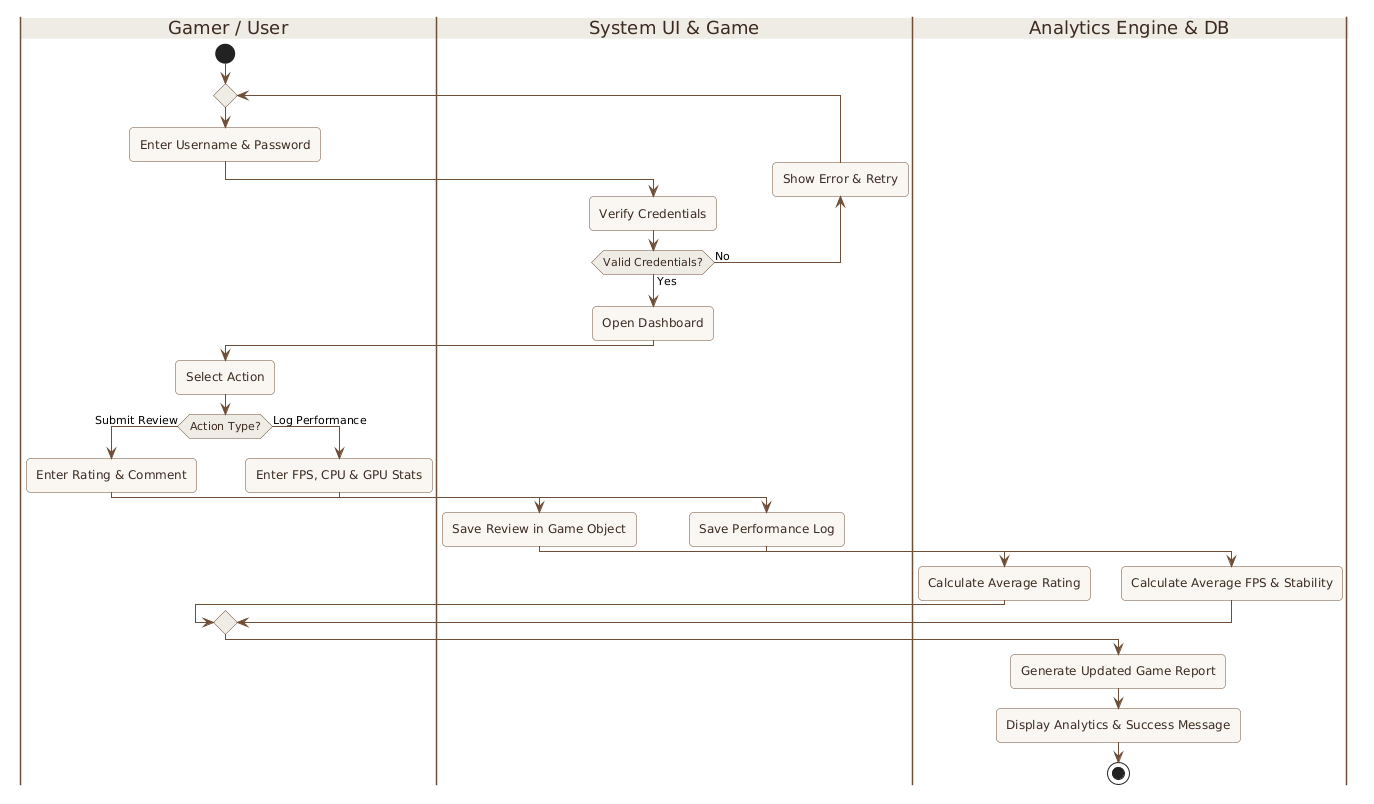

The diagram above was rendered by PlantUML. Its source (embedded in the PNG):
@startuml
skinparam backgroundColor #FFFFFF
skinparam roundCorner 8
skinparam shadowing false
skinparam defaultFontName "Segoe UI"
skinparam activity {
    BackgroundColor #FAF7F3
    BorderColor #6F4E37
    FontColor #3B2A20
    ArrowColor #6F4E37
    DiamondBackgroundColor #EFECE6
    DiamondBorderColor #6F4E37
}
skinparam swimlane {
    BorderColor #6F4E37
    TitleBackgroundColor #EFECE6
    TitleFontColor #3B2A20
}

|Gamer / User|
start
repeat
  :Enter Username & Password;
  |System UI & Game|
  :Verify Credentials;
  backward:Show Error & Retry;
repeat while (Valid Credentials?) is (No) not (Yes)

:Open Dashboard;

|Gamer / User|
:Select Action;
if (Action Type?) then (Submit Review)
  :Enter Rating & Comment;
  |System UI & Game|
  :Save Review in Game Object;
  |Analytics Engine & DB|
  :Calculate Average Rating;
else (Log Performance)
  |Gamer / User|
  :Enter FPS, CPU & GPU Stats;
  |System UI & Game|
  :Save Performance Log;
  |Analytics Engine & DB|
  :Calculate Average FPS & Stability;
endif

|Analytics Engine & DB|
:Generate Updated Game Report;
:Display Analytics & Success Message;
stop
@enduml